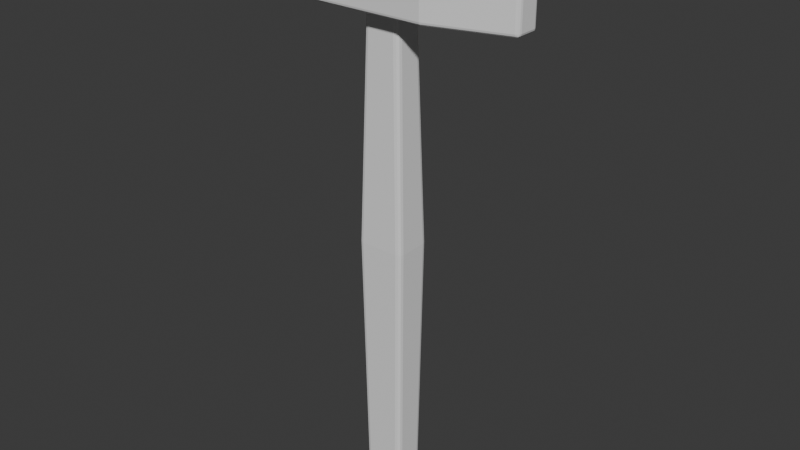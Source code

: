 # Source: mlotek-01-model.blend  (saved by Blender 5.2.45; exported with 4.5.12 LTS)
import bpy
from mathutils import Matrix  # noqa: F401  (used for matrix-valued properties, if any)

bpy.ops.wm.read_factory_settings(use_empty=True)
scene = bpy.context.scene
scene.name = 'Scene'

# ---- collections
col_mlotek = bpy.data.collections.new('Mlotek'); scene.collection.children.link(col_mlotek)

# ---- world
world_world = bpy.data.worlds.new('World'); scene.world = world_world
world_world.use_nodes = True; world_world.node_tree.nodes.clear()
_N = world_world.node_tree.nodes; _L = world_world.node_tree.links
n0 = _N.new('ShaderNodeOutputWorld'); n0.name = 'World Output'; n0.location = (200, 100)
n1 = _N.new('ShaderNodeBackground'); n1.name = 'Background'; n1.location = (-200, 100)
n1.inputs[0].default_value = (0.05088, 0.05088, 0.05088, 1.0)
_L.new(n1.outputs[0], n0.inputs[0])
n0.is_active_output = True
world_world.color = (0.05088, 0.05088, 0.05088)
world_world.sun_shadow_jitter_overblur = 0.0

# ---- meshes
me_cube_001 = bpy.data.meshes.new('Cube.001')
me_cube_001.from_pydata([(-0.0119, -0.00935, 0.0), (-0.0098, -0.0077, 0.3), (-0.0119, 0.00935, 0.0), (-0.0098, 0.0077, 0.3), (0.0119, -0.00935, 0.0), (0.0098, -0.0077, 0.3), (0.0119, 0.00935, 0.0), (0.0098, 0.0077, 0.3), (-0.014, -0.011, 0.15), (-0.014, 0.011, 0.15), (0.014, 0.011, 0.15), (0.014, -0.011, 0.15)], [], [(8, 1, 3, 9), (9, 3, 7, 10), (10, 7, 5, 11), (11, 5, 1, 8), (2, 6, 4, 0), (7, 3, 1, 5), (4, 11, 8, 0), (6, 10, 11, 4), (2, 9, 10, 6), (0, 8, 9, 2)])
_uv = me_cube_001.uv_layers.new(name='UVMap')
_uv.uv.foreach_set('vector', [0.5, 0.0, 0.625, 0.0, 0.625, 0.25, 0.5, 0.25, 0.5, 0.25, 0.625, 0.25, 0.625, 0.5, 0.5, 0.5, 0.5, 0.5, 0.625, 0.5, 0.625, 0.75, 0.5, 0.75, 0.5, 0.75, 0.625, 0.75, 0.625, 1.0, 0.5, 1.0, 0.125, 0.5, 0.375, 0.5, 0.375, 0.75, 0.125, 0.75, 0.625, 0.5, 0.875, 0.5, 0.875, 0.75, 0.625, 0.75, 0.375, 0.75, 0.5, 0.75, 0.5, 1.0, 0.375, 1.0, 0.375, 0.5, 0.5, 0.5, 0.5, 0.75, 0.375, 0.75, 0.375, 0.25, 0.5, 0.25, 0.5, 0.5, 0.375, 0.5, 0.375, 0.0, 0.5, 0.0, 0.5, 0.25, 0.375, 0.25])
me_cube_001.update()
me_cube_021 = bpy.data.meshes.new('Cube.021')
me_cube_021.from_pydata([(-0.0325, -0.02, -0.0225), (-0.0325, -0.02, 0.0225), (-0.0325, 0.02, -0.0225), (-0.0325, 0.02, 0.0225), (0.0325, -0.02, -0.0225), (0.0325, -0.02, 0.0225), (0.0325, 0.02, -0.0225), (0.0325, 0.02, 0.0225), (-0.0675, 0.018, -0.02025), (-0.0675, -0.018, -0.02025), (-0.0675, -0.018, 0.02025), (-0.0675, 0.018, 0.02025), (0.0775, 0.007, 0.0225), (0.0775, 0.007, -0.0225), (0.0775, -0.007, -0.0225), (0.0775, -0.007, 0.0225)], [], [(3, 2, 8, 11), (2, 3, 7, 6), (7, 5, 15, 12), (4, 5, 1, 0), (2, 6, 4, 0), (7, 3, 1, 5), (9, 10, 11, 8), (0, 1, 10, 9), (1, 3, 11, 10), (2, 0, 9, 8), (13, 12, 15, 14), (6, 7, 12, 13), (5, 4, 14, 15), (4, 6, 13, 14)])
_uv = me_cube_021.uv_layers.new(name='UVMap')
_uv.uv.foreach_set('vector', [0.625, 0.25, 0.375, 0.25, 0.375, 0.25, 0.625, 0.25, 0.375, 0.25, 0.625, 0.25, 0.625, 0.5, 0.375, 0.5, 0.625, 0.5, 0.625, 0.75, 0.625, 0.75, 0.625, 0.5, 0.375, 0.75, 0.625, 0.75, 0.625, 1.0, 0.375, 1.0, 0.125, 0.5, 0.375, 0.5, 0.375, 0.75, 0.125, 0.75, 0.625, 0.5, 0.875, 0.5, 0.875, 0.75, 0.625, 0.75, 0.375, 0.0, 0.625, 0.0, 0.625, 0.25, 0.375, 0.25, 0.375, 1.0, 0.625, 1.0, 0.625, 1.0, 0.375, 1.0, 0.875, 0.75, 0.875, 0.5, 0.875, 0.5, 0.875, 0.75, 0.125, 0.5, 0.125, 0.75, 0.125, 0.75, 0.125, 0.5, 0.375, 0.5, 0.625, 0.5, 0.625, 0.75, 0.375, 0.75, 0.375, 0.5, 0.625, 0.5, 0.625, 0.5, 0.375, 0.5, 0.625, 0.75, 0.375, 0.75, 0.375, 0.75, 0.625, 0.75, 0.375, 0.75, 0.375, 0.5, 0.375, 0.5, 0.375, 0.75])
me_cube_021.update()

# ---- objects
ob_trzonek = bpy.data.objects.new('Trzonek', me_cube_001)
ob_glowica = bpy.data.objects.new('Glowica', me_cube_021)

# ---- transforms, parenting, visibility, modifiers, constraints
ob_trzonek.location = (0.0, 0.0, 0.0)
_m = ob_trzonek.modifiers.new('Bevel', 'BEVEL')
_m.width = 0.003
_m.width_pct = 0.003
_m.segments = 3
ob_glowica.parent = ob_trzonek
ob_glowica.location = (0.0, 0.0, 0.3)
_m = ob_glowica.modifiers.new('Bevel', 'BEVEL')
_m.width = 0.002
_m.width_pct = 0.002
_m.segments = 3

# ---- collection membership
col_mlotek.objects.link(ob_trzonek)
col_mlotek.objects.link(ob_glowica)

# ---- scene / render settings (as saved in the file)
scene.frame_start = 1; scene.frame_end = 250; scene.frame_set(1)
scene.render.engine = 'BLENDER_EEVEE_NEXT'
scene.render.bake_bias = 0.0
scene.render.bake_samples = 0
scene.render.compositor_device = 'GPU'
scene.eevee.use_volume_custom_range = False
scene.eevee.fast_gi_thickness_near = 0.1
scene.eevee.fast_gi_thickness_far = 0.0
scene.eevee.ray_tracing_options.screen_trace_thickness = 0.1
bpy.context.view_layer.update()

# ---- added for rendering (the .blend has no active camera and no usable light): camera, sun
cam_auto = bpy.data.cameras.new('AutoCamera')
cam_auto.lens = 50.0
cam_auto.sensor_width = 36.0
cam_auto.clip_end = 1000.0
ob_auto_camera = bpy.data.objects.new('AutoCamera', cam_auto)
scene.collection.objects.link(ob_auto_camera)
ob_auto_camera.location = (0.334244, -0.395093, 0.424645)
ob_auto_camera.rotation_euler = (1.09748, -7.21219e-08, 0.694738)
scene.camera = ob_auto_camera
light_auto_sun = bpy.data.lights.new('AutoSun', 'SUN')
light_auto_sun.energy = 3.0
light_auto_sun.angle = 0.0523599
ob_auto_sun = bpy.data.objects.new('AutoSun', light_auto_sun)
scene.collection.objects.link(ob_auto_sun)
ob_auto_sun.rotation_euler = (0.872665, 0.174533, 0.523599)
bpy.context.view_layer.update()
